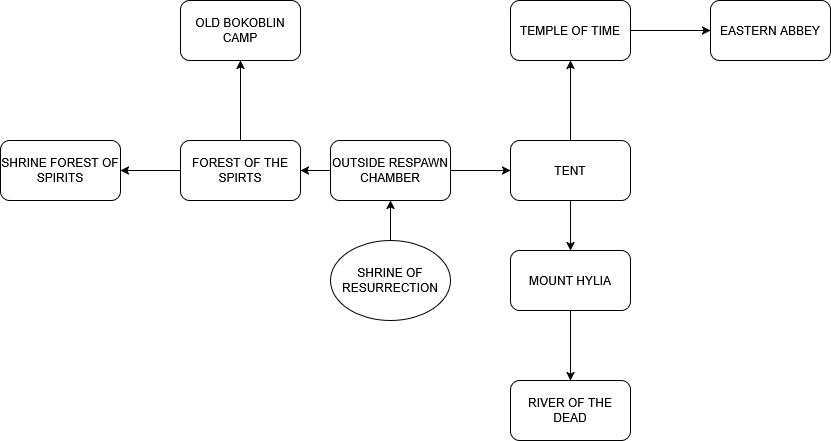

The diagram above was exported from draw.io. Its source (the exported page's mxGraphModel, read from the mxfile embedded in the PNG):
<mxGraphModel dx="1042" dy="562" grid="1" gridSize="10" guides="1" tooltips="1" connect="1" arrows="1" fold="1" page="1" pageScale="1" pageWidth="850" pageHeight="1100" math="0" shadow="0">
  <root>
    <mxCell id="0" />
    <mxCell id="1" parent="0" />
    <mxCell id="yheZHX9kZzIgQReD6f2v-7" value="" style="edgeStyle=orthogonalEdgeStyle;rounded=0;orthogonalLoop=1;jettySize=auto;html=1;" edge="1" parent="1" source="yheZHX9kZzIgQReD6f2v-1" target="yheZHX9kZzIgQReD6f2v-4">
      <mxGeometry relative="1" as="geometry" />
    </mxCell>
    <mxCell id="yheZHX9kZzIgQReD6f2v-9" value="" style="edgeStyle=orthogonalEdgeStyle;rounded=0;orthogonalLoop=1;jettySize=auto;html=1;" edge="1" parent="1" source="yheZHX9kZzIgQReD6f2v-1" target="yheZHX9kZzIgQReD6f2v-8">
      <mxGeometry relative="1" as="geometry" />
    </mxCell>
    <mxCell id="yheZHX9kZzIgQReD6f2v-1" value="OUTSIDE RESPAWN CHAMBER" style="rounded=1;whiteSpace=wrap;html=1;" vertex="1" parent="1">
      <mxGeometry x="360" y="220" width="120" height="60" as="geometry" />
    </mxCell>
    <mxCell id="yheZHX9kZzIgQReD6f2v-3" value="" style="edgeStyle=orthogonalEdgeStyle;rounded=0;orthogonalLoop=1;jettySize=auto;html=1;" edge="1" parent="1" source="yheZHX9kZzIgQReD6f2v-2" target="yheZHX9kZzIgQReD6f2v-1">
      <mxGeometry relative="1" as="geometry" />
    </mxCell>
    <mxCell id="yheZHX9kZzIgQReD6f2v-2" value="SHRINE OF RESURRECTION" style="ellipse;whiteSpace=wrap;html=1;" vertex="1" parent="1">
      <mxGeometry x="360" y="320" width="120" height="80" as="geometry" />
    </mxCell>
    <mxCell id="yheZHX9kZzIgQReD6f2v-6" value="" style="edgeStyle=orthogonalEdgeStyle;rounded=0;orthogonalLoop=1;jettySize=auto;html=1;" edge="1" parent="1" source="yheZHX9kZzIgQReD6f2v-4" target="yheZHX9kZzIgQReD6f2v-5">
      <mxGeometry relative="1" as="geometry" />
    </mxCell>
    <mxCell id="yheZHX9kZzIgQReD6f2v-17" value="" style="edgeStyle=orthogonalEdgeStyle;rounded=0;orthogonalLoop=1;jettySize=auto;html=1;" edge="1" parent="1" source="yheZHX9kZzIgQReD6f2v-4" target="yheZHX9kZzIgQReD6f2v-16">
      <mxGeometry relative="1" as="geometry" />
    </mxCell>
    <mxCell id="yheZHX9kZzIgQReD6f2v-4" value="FOREST OF THE SPIRTS" style="rounded=1;whiteSpace=wrap;html=1;" vertex="1" parent="1">
      <mxGeometry x="210" y="220" width="120" height="60" as="geometry" />
    </mxCell>
    <mxCell id="yheZHX9kZzIgQReD6f2v-5" value="SHRINE FOREST OF SPIRITS" style="rounded=1;whiteSpace=wrap;html=1;" vertex="1" parent="1">
      <mxGeometry x="30" y="220" width="120" height="60" as="geometry" />
    </mxCell>
    <mxCell id="yheZHX9kZzIgQReD6f2v-11" value="" style="edgeStyle=orthogonalEdgeStyle;rounded=0;orthogonalLoop=1;jettySize=auto;html=1;" edge="1" parent="1" source="yheZHX9kZzIgQReD6f2v-8" target="yheZHX9kZzIgQReD6f2v-10">
      <mxGeometry relative="1" as="geometry" />
    </mxCell>
    <mxCell id="yheZHX9kZzIgQReD6f2v-13" value="" style="edgeStyle=orthogonalEdgeStyle;rounded=0;orthogonalLoop=1;jettySize=auto;html=1;" edge="1" parent="1" source="yheZHX9kZzIgQReD6f2v-8" target="yheZHX9kZzIgQReD6f2v-12">
      <mxGeometry relative="1" as="geometry" />
    </mxCell>
    <mxCell id="yheZHX9kZzIgQReD6f2v-8" value="TENT" style="rounded=1;whiteSpace=wrap;html=1;" vertex="1" parent="1">
      <mxGeometry x="540" y="220" width="120" height="60" as="geometry" />
    </mxCell>
    <mxCell id="yheZHX9kZzIgQReD6f2v-19" value="" style="edgeStyle=orthogonalEdgeStyle;rounded=0;orthogonalLoop=1;jettySize=auto;html=1;" edge="1" parent="1" source="yheZHX9kZzIgQReD6f2v-10" target="yheZHX9kZzIgQReD6f2v-18">
      <mxGeometry relative="1" as="geometry" />
    </mxCell>
    <mxCell id="yheZHX9kZzIgQReD6f2v-10" value="TEMPLE OF TIME" style="rounded=1;whiteSpace=wrap;html=1;" vertex="1" parent="1">
      <mxGeometry x="540" y="80" width="120" height="60" as="geometry" />
    </mxCell>
    <mxCell id="yheZHX9kZzIgQReD6f2v-15" value="" style="edgeStyle=orthogonalEdgeStyle;rounded=0;orthogonalLoop=1;jettySize=auto;html=1;" edge="1" parent="1" source="yheZHX9kZzIgQReD6f2v-12" target="yheZHX9kZzIgQReD6f2v-14">
      <mxGeometry relative="1" as="geometry" />
    </mxCell>
    <mxCell id="yheZHX9kZzIgQReD6f2v-12" value="MOUNT HYLIA" style="rounded=1;whiteSpace=wrap;html=1;" vertex="1" parent="1">
      <mxGeometry x="540" y="330" width="120" height="60" as="geometry" />
    </mxCell>
    <mxCell id="yheZHX9kZzIgQReD6f2v-14" value="RIVER OF THE DEAD" style="rounded=1;whiteSpace=wrap;html=1;" vertex="1" parent="1">
      <mxGeometry x="540" y="460" width="120" height="60" as="geometry" />
    </mxCell>
    <mxCell id="yheZHX9kZzIgQReD6f2v-16" value="OLD BOKOBLIN CAMP" style="rounded=1;whiteSpace=wrap;html=1;" vertex="1" parent="1">
      <mxGeometry x="210" y="80" width="120" height="60" as="geometry" />
    </mxCell>
    <mxCell id="yheZHX9kZzIgQReD6f2v-18" value="EASTERN ABBEY" style="rounded=1;whiteSpace=wrap;html=1;" vertex="1" parent="1">
      <mxGeometry x="740" y="80" width="120" height="60" as="geometry" />
    </mxCell>
  </root>
</mxGraphModel>